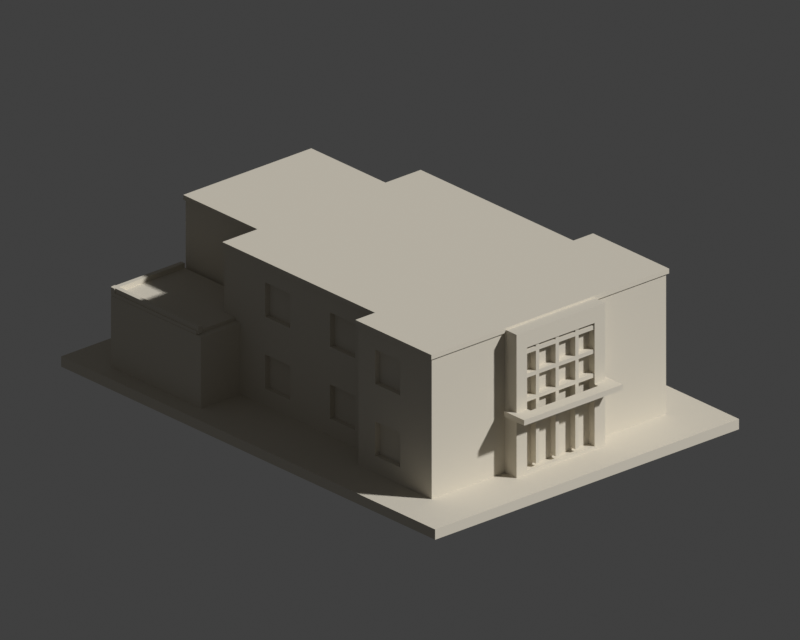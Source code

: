 # Source: scene.blend  (saved by Blender 4.3.34; exported with 4.5.12 LTS)
import bpy
from mathutils import Matrix  # noqa: F401  (used for matrix-valued properties, if any)

bpy.ops.wm.read_factory_settings(use_empty=True)
scene = bpy.context.scene
scene.name = 'Scene'

# ---- collections
col_collection = bpy.data.collections.new('Collection'); scene.collection.children.link(col_collection)

# ---- materials (node trees are filled in below, after node groups)
mat_warm_stone_preview_only = bpy.data.materials.new('Warm stone preview only')
mat_warm_stone_preview_only.diffuse_color = (0.69, 0.64, 0.54, 1.0)

# ---- material node trees

# ---- world
world_world = bpy.data.worlds.new('World'); scene.world = world_world
world_world.use_nodes = True; world_world.node_tree.nodes.clear()
_N = world_world.node_tree.nodes; _L = world_world.node_tree.links
n0 = _N.new('ShaderNodeOutputWorld'); n0.name = 'World Output'; n0.location = (300, 300)
n1 = _N.new('ShaderNodeBackground'); n1.name = 'Background'; n1.location = (10, 300)
n1.inputs[0].default_value = (0.05088, 0.05088, 0.05088, 1.0)
_L.new(n1.outputs[0], n0.inputs[0])
n0.is_active_output = True
world_world.color = (0.055, 0.065, 0.085)
world_world.sun_shadow_jitter_overblur = 0.0

# ---- cameras
cam_camera_001 = bpy.data.cameras.new('Camera.001')
cam_camera_001.type = 'ORTHO'
cam_camera_001.ortho_scale = 212.8
cam_camera_001.display_size = 1000.0

# ---- meshes
me_model = bpy.data.meshes.new('model')
me_model.from_pydata([(-54.0, -75.0, 3.0), (-41.65, -59.7, 3.0), (-41.65, -30.3, 3.0), (-15.75, -64.5, 3.0), (-54.0, -75.0, 0.0), (-54.0, 75.0, 3.0), (-48.65, 24.95, 3.0), (-34.65, -30.3, 3.0), (-34.65, 24.95, 3.0), (-15.75, -59.7, 3.0), (54.0, -75.0, 0.0), (54.0, -75.0, 3.0), (-54.0, 75.0, 0.0), (-48.65, 61.05, 3.0), (54.0, 75.0, 3.0), (15.75, -64.5, 3.0), (15.75, -59.7, 3.0), (41.65, -59.7, 3.0), (41.65, -30.3, 3.0), (54.0, 75.0, 0.0), (48.65, 24.95, 3.0), (34.65, -30.3, 3.0), (48.65, 61.05, 3.0), (34.65, 24.95, 3.0), (-41.65, -37.0, 8.0), (-41.65, -47.0, 8.0), (-41.65, -47.0, 18.0), (-41.65, -59.7, 44.0), (-41.65, -37.0, 29.0), (-41.65, -37.0, 18.0), (-41.65, -30.3, 44.0), (-15.75, -59.7, 44.0), (-41.65, -47.0, 29.0), (-41.65, -47.0, 39.0), (-41.65, -37.0, 39.0), (-34.65, -30.3, 44.0), (41.65, -47.0, 8.0), (41.65, -47.0, 18.0), (41.65, -37.0, 8.0), (41.65, -59.7, 44.0), (41.65, -47.0, 29.0), (41.65, -37.0, 18.0), (34.65, -30.3, 44.0), (41.65, -37.0, 29.0), (15.75, -59.7, 44.0), (41.65, -47.0, 39.0), (41.65, -37.0, 39.0), (41.65, -30.3, 44.0), (-34.65, -21.0, 8.0), (-34.65, -11.0, 8.0), (-34.65, -21.0, 18.0), (-34.65, 5.0, 8.0), (-34.65, -11.0, 18.0), (-34.65, -21.0, 29.0), (-34.65, 5.0, 18.0), (-34.65, -11.0, 29.0), (-34.65, -29.75, 44.0), (-34.65, 5.0, 29.0), (-34.65, -11.0, 39.0), (-34.65, -21.0, 39.0), (-34.65, 5.0, 39.0), (-34.65, 15.0, 8.0), (-34.65, 15.0, 18.0), (-34.65, 24.95, 23.8), (-34.65, 15.0, 29.0), (-34.65, 27.0, 24.8), (-34.65, 27.0, 23.8), (-34.65, 15.0, 39.0), (-34.65, 31.5, 24.8), (-34.65, 31.5, 44.0), (-22.75, 31.5, 44.0), (-34.65, 31.5, 44.8), (-22.75, 31.5, 44.8), (-22.05, 31.5, 44.0), (-23.5, 31.5, 24.8), (-23.5, 31.5, 23.8), (-22.05, 31.5, 23.8), (34.65, -11.0, 8.0), (34.65, -21.0, 8.0), (34.65, -21.0, 18.0), (34.65, 5.0, 8.0), (34.65, 5.0, 18.0), (34.65, -11.0, 18.0), (34.65, -21.0, 29.0), (34.65, -11.0, 29.0), (34.65, 5.0, 29.0), (34.65, 5.0, 39.0), (34.65, -21.0, 39.0), (34.65, -11.0, 39.0), (34.65, -29.75, 44.0), (34.65, 15.0, 8.0), (34.65, 24.95, 23.8), (34.65, 15.0, 18.0), (22.05, 31.5, 23.8), (23.5, 31.5, 24.8), (23.5, 31.5, 23.8), (34.65, 31.5, 44.0), (22.05, 31.5, 44.0), (22.75, 31.5, 44.0), (34.65, 31.5, 44.8), (22.75, 31.5, 44.8), (34.65, 27.0, 24.8), (34.65, 15.0, 29.0), (34.65, 27.0, 23.8), (34.65, 31.5, 24.8), (34.65, 15.0, 39.0), (-48.65, 24.95, 23.8), (-48.65, 61.05, 23.8), (-22.05, 61.05, 23.8), (22.05, 61.05, 23.8), (-48.5, 27.0, 23.8), (-48.5, 61.0, 23.8), (-23.5, 61.0, 23.8), (48.65, 61.05, 23.8), (48.65, 24.95, 23.8), (23.5, 61.0, 23.8), (48.5, 27.0, 23.8), (48.5, 61.0, 23.8), (-22.05, 61.05, 44.0), (22.05, 61.05, 44.0), (-15.75, -64.5, 20.5), (12.0, -64.5, 4.0), (-12.0, -64.5, 4.0), (-12.0, -64.5, 20.5), (-15.75, -61.5, 20.5), (-15.75, -64.5, 22.1), (-15.75, -64.5, 44.8), (-15.75, -61.5, 22.1), (-12.0, -64.5, 22.1), (-12.0, -64.5, 40.0), (-15.75, -60.25, 44.0), (-15.75, -60.25, 44.8), (12.0, -64.5, 40.0), (15.75, -60.25, 44.8), (15.75, -64.5, 20.5), (15.75, -61.5, 20.5), (12.0, -64.5, 20.5), (12.0, -64.5, 22.1), (15.75, -64.5, 22.1), (15.75, -61.5, 22.1), (15.75, -64.5, 44.8), (15.75, -60.25, 44.0), (12.0, -62.1, 4.0), (-12.0, -62.1, 4.0), (-8.6, -62.1, 5.0), (-7.4, -62.1, 5.0), (-12.0, -64.2, 17.0), (-8.6, -62.1, 17.0), (-1.6, -62.1, 17.0), (-1.6, -62.1, 5.0), (-12.0, -62.1, 17.0), (-12.0, -64.2, 18.2), (-7.4, -62.1, 17.0), (-12.0, -62.1, 18.2), (-12.0, -65.9, 20.5), (-12.0, -62.1, 24.0), (-12.0, -65.9, 22.1), (-12.0, -64.2, 24.0), (-8.6, -62.1, 24.0), (-8.6, -62.1, 18.2), (12.0, -65.9, 20.5), (-1.6, -62.1, 18.2), (-1.6, -62.1, 24.0), (-7.4, -62.1, 18.2), (-7.4, -62.1, 24.0), (-12.0, -64.2, 25.2), (-12.0, -64.2, 31.0), (-12.0, -62.1, 25.2), (-8.6, -62.1, 25.2), (-8.6, -62.1, 31.0), (-1.6, -62.1, 25.2), (-1.6, -62.1, 31.0), (-7.4, -62.1, 25.2), (-12.0, -64.2, 32.2), (-12.0, -62.1, 31.0), (-12.0, -64.2, 38.0), (-7.4, -62.1, 31.0), (-12.0, -62.1, 32.2), (-12.0, -62.1, 38.0), (-8.6, -62.1, 38.0), (-8.6, -62.1, 32.2), (-12.0, -64.2, 39.2), (-12.0, -62.1, 39.2), (-12.0, -62.1, 40.0), (-8.6, -62.1, 39.2), (-8.6, -62.1, 40.0), (-1.6, -62.1, 32.2), (-1.6, -62.1, 38.0), (-7.4, -62.1, 32.2), (-7.4, -62.1, 38.0), (-1.6, -62.1, 39.2), (-1.6, -62.1, 40.0), (-7.4, -62.1, 39.2), (-8.6, -64.2, 40.0), (-7.4, -64.2, 40.0), (-7.4, -62.1, 40.0), (-1.6, -64.2, 40.0), (-0.4, -62.1, 5.0), (5.4, -62.1, 5.0), (6.6, -62.1, 5.0), (5.4, -62.1, 17.0), (12.0, -62.1, 17.0), (-0.4, -62.1, 17.0), (6.6, -62.1, 17.0), (12.0, -64.2, 17.0), (12.0, -64.2, 18.2), (12.0, -65.9, 22.1), (-0.4, -62.1, 18.2), (5.4, -62.1, 24.0), (-0.4, -62.1, 24.0), (5.4, -62.1, 18.2), (12.0, -62.1, 18.2), (12.0, -62.1, 24.0), (6.6, -62.1, 24.0), (6.6, -62.1, 18.2), (5.4, -62.1, 25.2), (5.4, -62.1, 31.0), (-0.4, -62.1, 25.2), (12.0, -64.2, 24.0), (12.0, -64.2, 25.2), (12.0, -64.2, 31.0), (12.0, -62.1, 25.2), (12.0, -62.1, 31.0), (6.6, -62.1, 25.2), (-0.4, -62.1, 31.0), (6.6, -62.1, 31.0), (12.0, -64.2, 32.2), (12.0, -64.2, 38.0), (-0.4, -62.1, 32.2), (5.4, -62.1, 38.0), (-0.4, -62.1, 38.0), (5.4, -62.1, 32.2), (5.4, -62.1, 39.2), (5.4, -62.1, 40.0), (-0.4, -62.1, 39.2), (12.0, -62.1, 38.0), (6.6, -62.1, 38.0), (6.6, -62.1, 32.2), (12.0, -62.1, 32.2), (12.0, -62.1, 39.2), (12.0, -62.1, 40.0), (6.6, -62.1, 39.2), (12.0, -64.2, 39.2), (-0.4, -64.2, 40.0), (-0.4, -62.1, 40.0), (5.4, -64.2, 40.0), (6.6, -64.2, 40.0), (6.6, -62.1, 40.0), (-8.6, -64.2, 5.0), (-7.4, -64.2, 5.0), (-7.4, -64.2, 17.0), (-8.6, -64.2, 17.0), (-8.6, -64.2, 18.2), (-8.6, -64.2, 24.0), (-7.4, -64.2, 18.2), (-7.4, -64.2, 24.0), (-8.6, -64.2, 25.2), (-8.6, -64.2, 31.0), (-7.4, -64.2, 25.2), (-7.4, -64.2, 31.0), (-8.6, -64.2, 32.2), (-8.6, -64.2, 38.0), (-7.4, -64.2, 32.2), (-7.4, -64.2, 38.0), (-8.6, -64.2, 39.2), (-7.4, -64.2, 39.2), (-1.6, -64.2, 5.0), (-0.4, -64.2, 5.0), (-0.4, -64.2, 17.0), (-1.6, -64.2, 17.0), (-1.6, -64.2, 18.2), (-1.6, -64.2, 24.0), (-0.4, -64.2, 18.2), (-0.4, -64.2, 24.0), (-1.6, -64.2, 25.2), (-0.4, -64.2, 25.2), (-0.4, -64.2, 31.0), (-1.6, -64.2, 31.0), (-1.6, -64.2, 32.2), (-0.4, -64.2, 32.2), (-0.4, -64.2, 38.0), (-1.6, -64.2, 38.0), (-1.6, -64.2, 39.2), (-0.4, -64.2, 39.2), (5.4, -64.2, 5.0), (6.6, -64.2, 5.0), (6.6, -64.2, 17.0), (5.4, -64.2, 17.0), (5.4, -64.2, 24.0), (5.4, -64.2, 18.2), (6.6, -64.2, 18.2), (6.6, -64.2, 24.0), (5.4, -64.2, 25.2), (6.6, -64.2, 25.2), (6.6, -64.2, 31.0), (5.4, -64.2, 31.0), (5.4, -64.2, 32.2), (6.6, -64.2, 32.2), (6.6, -64.2, 38.0), (5.4, -64.2, 38.0), (5.4, -64.2, 39.2), (6.6, -64.2, 39.2), (-17.5, -69.5, 20.5), (-17.5, -69.5, 22.1), (-17.5, -61.5, 22.1), (-17.5, -61.5, 20.5), (17.5, -69.5, 20.5), (17.5, -69.5, 22.1), (17.5, -61.5, 20.5), (17.5, -61.5, 22.1), (-40.05, -47.0, 18.0), (-40.05, -47.0, 8.0), (-40.05, -37.0, 8.0), (-40.05, -37.0, 18.0), (-40.05, -47.0, 39.0), (-40.05, -47.0, 29.0), (-40.05, -37.0, 29.0), (-40.05, -37.0, 39.0), (-33.05, -21.0, 18.0), (-33.05, -21.0, 8.0), (-33.05, -11.0, 8.0), (-33.05, -11.0, 18.0), (-33.05, -21.0, 39.0), (-33.05, -21.0, 29.0), (-33.05, -11.0, 29.0), (-33.05, -11.0, 39.0), (-33.05, 5.0, 8.0), (-33.05, 15.0, 8.0), (-33.05, 5.0, 18.0), (-33.05, 15.0, 18.0), (-33.05, 5.0, 29.0), (-33.05, 15.0, 29.0), (-33.05, 5.0, 39.0), (-33.05, 15.0, 39.0), (40.05, -47.0, 8.0), (40.05, -37.0, 8.0), (40.05, -37.0, 18.0), (40.05, -47.0, 18.0), (40.05, -47.0, 29.0), (40.05, -37.0, 29.0), (40.05, -37.0, 39.0), (40.05, -47.0, 39.0), (33.05, -21.0, 8.0), (33.05, -11.0, 8.0), (33.05, -11.0, 18.0), (33.05, -21.0, 18.0), (33.05, -21.0, 29.0), (33.05, -11.0, 29.0), (33.05, -11.0, 39.0), (33.05, -21.0, 39.0), (33.05, 5.0, 8.0), (33.05, 15.0, 8.0), (33.05, 15.0, 18.0), (33.05, 5.0, 18.0), (33.05, 5.0, 29.0), (33.05, 15.0, 29.0), (33.05, 15.0, 39.0), (33.05, 5.0, 39.0), (-46.8, 27.0, 24.0), (-48.2, 27.0, 24.0), (-48.2, 27.0, 24.8), (-48.5, 27.0, 24.8), (-46.8, 27.0, 24.8), (-48.5, 59.8, 24.8), (-48.2, 59.8, 24.8), (-48.5, 59.8, 24.0), (-48.5, 61.0, 24.0), (-48.5, 61.0, 24.41), (-23.5, 59.8, 24.8), (-46.8, 59.8, 24.8), (-48.2, 61.0, 24.0), (-46.8, 61.0, 24.0), (-23.5, 61.0, 24.0), (-23.5, 59.8, 24.0), (-48.2, 26.5, 24.0), (-46.8, 26.5, 24.0), (-48.2, 26.5, 26.2), (-46.8, 26.5, 26.2), (-48.2, 59.8, 26.2), (-48.13, 59.8, 26.2), (-46.8, 59.8, 26.2), (-48.2, 61.2, 24.0), (-48.2, 61.5, 24.0), (-46.8, 61.2, 24.0), (-46.8, 61.5, 24.0), (-48.2, 61.5, 26.2), (-46.8, 61.5, 26.2), (-48.2, 61.2, 26.2), (-48.19, 61.18, 26.2), (-46.8, 61.2, 26.2), (-48.5, 61.2, 26.2), (-48.5, 61.2, 24.0), (-48.5, 59.8, 26.2), (-23.5, 61.2, 24.0), (-23.5, 59.8, 26.2), (-23.5, 61.2, 26.2), (23.5, 59.8, 24.0), (23.5, 59.8, 24.8), (23.5, 61.0, 24.0), (23.5, 61.0, 24.41), (46.8, 27.0, 24.8), (48.2, 27.0, 24.0), (46.8, 27.0, 24.0), (48.5, 27.0, 24.8), (48.2, 27.0, 24.8), (46.8, 59.8, 24.8), (46.8, 61.0, 24.0), (48.5, 59.8, 24.8), (48.5, 59.8, 24.0), (48.2, 59.8, 24.8), (48.5, 61.0, 24.0), (48.2, 61.0, 24.0), (46.8, 26.5, 24.0), (46.8, 26.5, 26.2), (48.2, 26.5, 24.0), (48.2, 26.5, 26.2), (46.8, 59.8, 26.2), (48.2, 59.8, 26.2), (46.87, 59.8, 26.2), (46.8, 61.2, 24.0), (46.8, 61.5, 26.2), (46.8, 61.5, 24.0), (46.8, 61.2, 26.2), (46.86, 59.89, 26.2), (48.2, 61.2, 24.0), (48.2, 61.5, 24.0), (48.2, 61.5, 26.2), (48.2, 61.2, 26.2), (23.5, 61.2, 26.2), (23.5, 61.2, 24.0), (23.5, 59.8, 26.2), (48.5, 61.2, 24.0), (48.5, 59.8, 26.2), (48.5, 61.2, 26.2), (-42.25, -60.25, 44.0), (-42.25, -60.25, 45.4), (-42.25, -29.75, 45.4), (-42.25, -29.75, 44.0), (-35.25, -29.75, 44.0), (-35.25, -29.75, 45.4), (42.25, -60.25, 45.4), (35.25, -29.75, 45.4), (42.25, -60.25, 44.0), (42.25, -29.75, 45.4), (42.25, -29.75, 44.0), (35.25, -29.75, 44.0), (-35.25, 31.5, 44.0), (-35.25, 31.5, 45.4), (-22.75, 31.5, 45.4), (22.75, 31.5, 45.4), (35.25, 31.5, 45.4), (35.25, 31.5, 44.0), (-22.75, 61.25, 44.0), (-22.75, 61.25, 45.4), (22.75, 61.25, 45.4), (22.75, 61.25, 44.0)], [], [(0, 1, 2), (0, 3, 1), (4, 0, 5), (0, 2, 6), (2, 7, 8), (1, 3, 9), (4, 10, 0), (0, 11, 3), (4, 12, 10), (0, 6, 13), (2, 8, 6), (4, 5, 12), (0, 13, 5), (12, 5, 14), (13, 14, 5), (0, 10, 11), (3, 11, 15), (15, 11, 16), (16, 11, 17), (17, 11, 18), (10, 19, 11), (11, 20, 18), (21, 18, 20), (12, 19, 10), (12, 14, 19), (13, 22, 14), (21, 20, 23), (11, 22, 20), (11, 19, 14), (11, 14, 22), (1, 24, 2), (1, 25, 24), (1, 26, 25), (1, 27, 26), (26, 28, 29), (2, 24, 29), (2, 29, 28), (2, 30, 7), (1, 9, 31), (26, 32, 28), (26, 27, 32), (1, 31, 27), (32, 27, 33), (27, 30, 33), (33, 30, 34), (2, 28, 30), (7, 30, 35), (28, 34, 30), (17, 18, 36), (17, 36, 37), (36, 18, 38), (16, 17, 39), (17, 37, 40), (37, 41, 40), (18, 41, 38), (21, 42, 18), (18, 43, 41), (16, 39, 44), (17, 40, 39), (41, 43, 40), (40, 45, 39), (39, 45, 46), (39, 46, 47), (18, 42, 47), (18, 47, 43), (43, 47, 46), (7, 48, 49), (7, 50, 48), (7, 51, 8), (7, 49, 51), (49, 52, 51), (7, 53, 50), (52, 54, 51), (50, 55, 52), (52, 55, 54), (7, 56, 53), (7, 35, 56), (50, 53, 55), (55, 57, 54), (55, 58, 57), (53, 56, 59), (59, 56, 58), (58, 60, 57), (56, 60, 58), (51, 61, 8), (61, 62, 8), (54, 63, 62), (8, 62, 63), (54, 57, 64), (54, 64, 63), (63, 65, 66), (64, 65, 63), (64, 67, 65), (65, 67, 68), (56, 69, 60), (60, 69, 67), (68, 67, 69), (68, 69, 70), (69, 71, 72), (68, 73, 74), (75, 74, 73), (75, 73, 76), (68, 70, 73), (69, 72, 70), (21, 77, 78), (21, 78, 79), (21, 23, 80), (21, 80, 77), (77, 80, 81), (21, 79, 42), (77, 81, 82), (79, 82, 83), (82, 81, 84), (79, 83, 42), (82, 84, 83), (84, 81, 85), (84, 85, 86), (83, 87, 42), (42, 88, 89), (87, 88, 42), (84, 86, 88), (89, 88, 86), (80, 23, 90), (90, 91, 92), (81, 92, 85), (90, 23, 91), (93, 94, 95), (93, 96, 94), (93, 97, 98), (93, 98, 99), (98, 100, 99), (92, 91, 85), (85, 101, 102), (85, 91, 103), (85, 103, 101), (94, 96, 104), (102, 101, 96), (101, 104, 96), (89, 86, 96), (86, 105, 96), (93, 99, 96), (102, 96, 105), (6, 8, 63), (6, 106, 107), (6, 63, 106), (6, 107, 13), (13, 107, 108), (13, 108, 109), (106, 63, 110), (110, 63, 66), (106, 110, 107), (110, 111, 107), (107, 111, 112), (107, 112, 108), (75, 76, 112), (76, 108, 112), (13, 113, 22), (13, 109, 113), (23, 20, 114), (20, 22, 114), (23, 114, 91), (22, 113, 114), (93, 95, 115), (93, 115, 109), (91, 116, 103), (91, 114, 116), (109, 115, 117), (109, 117, 113), (114, 113, 116), (116, 113, 117), (76, 73, 108), (108, 118, 109), (73, 118, 108), (93, 109, 119), (118, 119, 109), (93, 119, 97), (3, 120, 9), (3, 121, 122), (3, 122, 123), (9, 120, 124), (3, 123, 120), (9, 124, 31), (125, 126, 127), (124, 127, 31), (125, 128, 129), (125, 129, 126), (127, 130, 31), (127, 126, 130), (126, 131, 130), (126, 129, 132), (126, 133, 131), (3, 15, 121), (121, 15, 134), (15, 16, 135), (121, 134, 136), (15, 135, 134), (16, 44, 135), (137, 138, 132), (138, 139, 44), (135, 44, 139), (126, 132, 140), (126, 140, 133), (138, 140, 132), (138, 44, 141), (138, 141, 140), (140, 141, 133), (122, 142, 143), (143, 142, 144), (142, 145, 144), (122, 143, 146), (143, 144, 147), (148, 145, 149), (143, 150, 146), (143, 147, 150), (122, 146, 151), (122, 151, 123), (148, 152, 145), (151, 153, 123), (154, 123, 128), (153, 155, 123), (154, 128, 156), (123, 157, 128), (153, 158, 155), (153, 159, 158), (154, 156, 160), (161, 162, 163), (163, 162, 164), (123, 155, 157), (128, 157, 165), (128, 165, 166), (165, 167, 166), (167, 168, 169), (170, 171, 172), (128, 166, 173), (167, 174, 166), (167, 169, 174), (128, 173, 175), (128, 175, 129), (172, 171, 176), (173, 177, 175), (177, 178, 175), (177, 179, 178), (177, 180, 179), (175, 181, 129), (181, 182, 183), (182, 184, 185), (186, 187, 188), (188, 187, 189), (190, 191, 192), (181, 183, 129), (129, 183, 193), (182, 185, 183), (183, 185, 193), (194, 195, 196), (191, 195, 192), (196, 195, 191), (129, 193, 132), (132, 193, 194), (142, 149, 145), (142, 197, 149), (122, 121, 142), (142, 198, 197), (142, 199, 198), (200, 197, 198), (121, 201, 142), (142, 201, 199), (200, 202, 197), (201, 203, 199), (121, 204, 201), (121, 205, 204), (121, 136, 205), (156, 206, 160), (207, 208, 209), (210, 208, 207), (205, 137, 211), (212, 213, 214), (211, 212, 214), (205, 136, 137), (160, 206, 136), (206, 137, 136), (211, 137, 212), (215, 216, 217), (137, 218, 212), (137, 219, 218), (137, 220, 219), (221, 222, 223), (219, 222, 221), (217, 216, 224), (222, 225, 223), (137, 226, 220), (219, 220, 222), (137, 227, 226), (137, 132, 227), (228, 229, 230), (231, 229, 228), (232, 233, 234), (235, 236, 237), (238, 235, 237), (226, 235, 238), (226, 227, 235), (239, 240, 241), (227, 132, 242), (242, 240, 239), (132, 194, 196), (243, 244, 245), (233, 244, 234), (132, 196, 243), (245, 244, 233), (132, 243, 245), (132, 245, 246), (132, 246, 247), (240, 247, 241), (132, 247, 240), (242, 132, 240), (248, 144, 249), (249, 144, 145), (248, 147, 144), (248, 249, 250), (249, 145, 250), (248, 251, 147), (248, 250, 251), (152, 250, 145), (159, 252, 253), (252, 254, 255), (163, 164, 254), (158, 159, 253), (255, 253, 252), (254, 164, 255), (168, 256, 257), (256, 258, 259), (172, 176, 258), (168, 257, 169), (259, 257, 256), (258, 176, 259), (180, 260, 261), (260, 262, 263), (188, 189, 262), (180, 261, 179), (263, 261, 260), (263, 262, 189), (184, 264, 193), (264, 265, 194), (265, 192, 195), (184, 193, 185), (194, 193, 264), (194, 265, 195), (266, 149, 267), (267, 149, 197), (266, 267, 268), (267, 197, 268), (266, 148, 149), (266, 269, 148), (266, 268, 269), (202, 268, 197), (161, 270, 271), (270, 272, 273), (207, 209, 272), (271, 270, 273), (272, 209, 273), (162, 161, 271), (274, 275, 276), (170, 274, 171), (217, 224, 275), (277, 171, 274), (277, 274, 276), (276, 275, 224), (278, 279, 280), (186, 278, 187), (228, 230, 279), (187, 278, 281), (281, 278, 280), (280, 279, 230), (190, 282, 196), (282, 283, 243), (283, 234, 244), (196, 282, 243), (243, 283, 244), (190, 196, 191), (284, 198, 285), (285, 198, 199), (284, 285, 286), (285, 199, 286), (284, 200, 198), (284, 287, 200), (284, 286, 287), (203, 286, 199), (288, 210, 289), (289, 290, 291), (214, 213, 290), (291, 288, 289), (213, 291, 290), (208, 210, 288), (292, 293, 294), (215, 292, 216), (223, 225, 293), (295, 216, 292), (294, 295, 292), (225, 294, 293), (296, 297, 298), (231, 296, 229), (237, 236, 297), (229, 296, 299), (298, 299, 296), (298, 297, 236), (232, 300, 245), (300, 301, 246), (301, 241, 247), (246, 245, 300), (246, 301, 247), (232, 245, 233), (146, 150, 251), (150, 147, 251), (152, 269, 250), (152, 148, 269), (146, 251, 151), (151, 159, 153), (251, 250, 151), (151, 252, 159), (250, 269, 151), (161, 163, 254), (269, 268, 151), (254, 270, 161), (268, 287, 151), (151, 204, 252), (204, 254, 252), (202, 287, 268), (200, 287, 202), (204, 286, 203), (204, 203, 201), (287, 286, 151), (270, 254, 204), (210, 207, 272), (286, 204, 151), (272, 270, 204), (272, 289, 210), (289, 272, 204), (289, 204, 290), (211, 214, 290), (205, 290, 204), (205, 211, 290), (157, 155, 253), (157, 253, 165), (165, 168, 167), (155, 158, 253), (253, 255, 165), (165, 256, 168), (255, 271, 165), (271, 255, 164), (164, 162, 271), (172, 258, 170), (271, 273, 165), (258, 274, 170), (165, 218, 256), (273, 288, 165), (218, 258, 256), (209, 288, 273), (288, 291, 165), (274, 258, 218), (217, 275, 215), (291, 218, 165), (275, 274, 218), (208, 288, 209), (275, 292, 215), (292, 275, 218), (218, 291, 213), (293, 292, 218), (221, 223, 293), (218, 213, 212), (219, 293, 218), (219, 221, 293), (166, 174, 257), (174, 169, 257), (166, 257, 173), (173, 180, 177), (259, 173, 257), (173, 260, 180), (259, 277, 173), (259, 176, 277), (277, 176, 171), (186, 188, 262), (277, 276, 173), (262, 278, 186), (173, 220, 260), (276, 295, 173), (220, 262, 260), (295, 276, 224), (295, 224, 216), (295, 294, 173), (278, 262, 220), (231, 228, 279), (294, 220, 173), (279, 278, 220), (231, 279, 296), (296, 279, 220), (220, 294, 225), (220, 225, 222), (297, 296, 220), (238, 237, 297), (226, 297, 220), (226, 238, 297), (175, 178, 261), (175, 261, 181), (181, 184, 182), (178, 179, 261), (181, 261, 263), (181, 264, 184), (263, 281, 181), (263, 189, 281), (281, 189, 187), (190, 192, 265), (281, 280, 181), (190, 265, 282), (181, 227, 264), (280, 299, 181), (227, 265, 264), (280, 230, 299), (181, 299, 298), (282, 265, 227), (232, 234, 283), (298, 227, 181), (283, 282, 227), (299, 230, 229), (232, 283, 300), (300, 283, 227), (227, 298, 236), (301, 300, 227), (239, 241, 301), (227, 236, 235), (242, 301, 227), (242, 239, 301), (302, 303, 304), (302, 120, 154), (303, 156, 125), (302, 305, 120), (302, 304, 305), (305, 304, 124), (303, 125, 304), (305, 124, 120), (304, 127, 124), (304, 125, 127), (120, 123, 154), (125, 156, 128), (302, 306, 303), (302, 154, 160), (303, 307, 156), (302, 160, 306), (303, 306, 307), (156, 307, 206), (160, 136, 134), (206, 138, 137), (160, 134, 306), (206, 307, 138), (306, 308, 307), (134, 135, 308), (135, 139, 308), (138, 309, 139), (306, 134, 308), (307, 308, 309), (307, 309, 138), (139, 309, 308), (25, 310, 311), (25, 311, 24), (311, 312, 24), (311, 310, 312), (25, 26, 310), (26, 313, 310), (26, 29, 313), (310, 313, 312), (24, 312, 29), (312, 313, 29), (32, 314, 315), (32, 315, 28), (315, 316, 28), (315, 314, 316), (32, 33, 314), (33, 317, 314), (33, 34, 317), (314, 317, 316), (28, 316, 34), (316, 317, 34), (48, 318, 319), (48, 319, 49), (49, 320, 52), (319, 320, 49), (319, 318, 320), (48, 50, 318), (320, 318, 321), (320, 321, 52), (50, 52, 321), (50, 321, 318), (53, 322, 323), (53, 323, 55), (55, 324, 58), (323, 324, 55), (323, 322, 324), (53, 59, 322), (59, 58, 325), (324, 322, 325), (324, 325, 58), (59, 325, 322), (51, 326, 61), (61, 327, 62), (51, 328, 326), (326, 328, 327), (61, 326, 327), (51, 54, 328), (327, 328, 329), (327, 329, 62), (54, 62, 329), (54, 329, 328), (57, 330, 64), (64, 331, 67), (57, 332, 330), (330, 332, 331), (64, 330, 331), (57, 60, 332), (60, 67, 333), (60, 333, 332), (331, 332, 333), (331, 333, 67), (334, 335, 336), (334, 37, 36), (334, 36, 335), (36, 38, 335), (334, 336, 337), (334, 337, 37), (337, 41, 37), (337, 336, 41), (335, 38, 336), (38, 41, 336), (338, 339, 340), (338, 45, 40), (338, 40, 339), (40, 43, 339), (338, 340, 341), (338, 341, 45), (341, 46, 45), (341, 340, 46), (339, 43, 340), (43, 46, 340), (342, 79, 78), (342, 78, 343), (342, 343, 344), (343, 77, 344), (78, 77, 343), (342, 345, 79), (342, 344, 345), (77, 82, 344), (345, 344, 82), (345, 82, 79), (346, 87, 83), (346, 83, 347), (346, 347, 348), (347, 84, 348), (83, 84, 347), (346, 349, 87), (346, 348, 349), (349, 348, 88), (84, 88, 348), (349, 88, 87), (350, 80, 351), (350, 351, 352), (351, 90, 352), (350, 81, 80), (351, 80, 90), (350, 353, 81), (350, 352, 353), (90, 92, 352), (353, 352, 92), (353, 92, 81), (354, 85, 355), (354, 355, 356), (355, 102, 356), (354, 86, 85), (355, 85, 102), (354, 357, 86), (354, 356, 357), (357, 356, 105), (357, 105, 86), (102, 105, 356), (110, 358, 359), (110, 359, 360), (110, 360, 361), (110, 65, 358), (358, 65, 362), (110, 66, 65), (362, 65, 68), (110, 361, 363), (361, 360, 364), (110, 365, 111), (110, 363, 365), (361, 364, 363), (365, 366, 111), (365, 367, 366), (362, 68, 368), (362, 368, 369), (68, 74, 368), (111, 366, 112), (366, 370, 112), (370, 371, 112), (371, 372, 112), (75, 368, 74), (75, 112, 373), (75, 373, 368), (373, 112, 372), (374, 359, 375), (359, 358, 375), (374, 360, 359), (374, 375, 376), (374, 376, 360), (376, 375, 377), (375, 358, 362), (375, 362, 377), (360, 376, 364), (376, 377, 378), (376, 378, 364), (377, 379, 378), (362, 380, 377), (362, 369, 380), (377, 380, 379), (370, 381, 371), (381, 382, 371), (382, 383, 371), (382, 384, 383), (381, 385, 382), (382, 386, 384), (381, 387, 385), (382, 385, 386), (378, 379, 388), (387, 389, 385), (389, 386, 385), (383, 384, 389), (384, 386, 389), (365, 363, 390), (365, 390, 367), (363, 364, 378), (366, 391, 370), (391, 381, 370), (366, 367, 391), (391, 390, 381), (391, 367, 390), (381, 390, 387), (363, 378, 392), (363, 392, 390), (392, 378, 388), (392, 388, 390), (379, 380, 388), (390, 388, 387), (371, 383, 393), (383, 389, 393), (387, 388, 394), (369, 394, 380), (388, 380, 394), (387, 394, 389), (369, 368, 394), (371, 393, 372), (389, 395, 393), (389, 394, 395), (373, 372, 368), (372, 393, 394), (368, 372, 394), (393, 395, 394), (95, 94, 396), (95, 396, 115), (94, 397, 396), (396, 398, 115), (396, 399, 398), (103, 400, 101), (101, 400, 104), (103, 401, 402), (103, 116, 401), (103, 402, 400), (116, 403, 401), (401, 403, 404), (94, 104, 397), (397, 104, 405), (115, 398, 117), (398, 406, 117), (104, 400, 405), (116, 407, 403), (404, 403, 407), (116, 117, 408), (116, 408, 407), (404, 407, 409), (408, 117, 410), (406, 411, 117), (117, 411, 410), (412, 400, 402), (412, 413, 400), (412, 402, 414), (402, 401, 414), (412, 414, 413), (414, 401, 415), (413, 414, 415), (401, 404, 415), (400, 413, 405), (413, 416, 405), (413, 415, 416), (404, 417, 415), (404, 409, 417), (415, 418, 416), (415, 417, 418), (419, 420, 421), (419, 422, 420), (416, 418, 423), (419, 411, 406), (419, 421, 411), (421, 424, 411), (421, 425, 424), (421, 426, 425), (424, 425, 427), (421, 420, 426), (425, 426, 427), (422, 426, 420), (422, 427, 426), (396, 397, 428), (396, 428, 399), (398, 399, 429), (429, 399, 428), (397, 430, 428), (398, 429, 406), (429, 428, 419), (397, 416, 430), (430, 416, 428), (397, 405, 416), (429, 419, 406), (428, 422, 419), (428, 416, 423), (428, 423, 422), (408, 410, 407), (410, 431, 432), (407, 410, 432), (409, 407, 432), (431, 433, 432), (424, 431, 411), (411, 431, 410), (424, 427, 431), (431, 427, 433), (418, 417, 423), (423, 432, 422), (423, 417, 432), (422, 432, 427), (409, 432, 417), (432, 433, 427), (434, 435, 436), (434, 30, 27), (434, 436, 437), (434, 437, 30), (434, 27, 130), (434, 131, 435), (437, 438, 30), (437, 436, 438), (30, 438, 35), (436, 439, 438), (438, 56, 35), (434, 130, 131), (27, 31, 130), (435, 131, 133), (435, 440, 436), (436, 440, 439), (435, 133, 440), (141, 44, 39), (141, 440, 133), (439, 440, 441), (141, 39, 442), (141, 442, 440), (440, 443, 441), (39, 444, 442), (442, 444, 440), (39, 47, 444), (440, 444, 443), (42, 89, 47), (89, 445, 47), (445, 441, 444), (445, 444, 47), (441, 443, 444), (438, 446, 56), (438, 439, 447), (56, 446, 69), (438, 447, 446), (439, 448, 447), (446, 71, 69), (446, 447, 71), (71, 447, 448), (71, 448, 72), (439, 449, 448), (439, 441, 450), (89, 451, 445), (445, 451, 441), (439, 450, 449), (100, 449, 450), (89, 96, 451), (441, 451, 450), (100, 450, 99), (96, 99, 451), (451, 99, 450), (70, 72, 452), (70, 118, 73), (72, 448, 452), (70, 452, 118), (448, 453, 452), (448, 449, 453), (452, 119, 118), (452, 453, 454), (453, 449, 454), (452, 455, 119), (452, 454, 455), (97, 119, 98), (98, 454, 100), (100, 454, 449), (98, 119, 455), (98, 455, 454)])
me_model.materials.append(mat_warm_stone_preview_only)
me_model.update()

# ---- objects
ob_printable_ntue = bpy.data.objects.new('Printable_NTUE', me_model)
ob_preview_camera = bpy.data.objects.new('Preview_camera', cam_camera_001)

# ---- transforms, parenting, visibility, modifiers, constraints
ob_printable_ntue.location = (0.0, 0.0, 0.0)
ob_preview_camera.location = (-195.0, -220.0, 155.0)
ob_preview_camera.rotation_euler = (1.148, 6.414e-08, -0.7252)

# ---- collection membership
col_collection.objects.link(ob_printable_ntue)
col_collection.objects.link(ob_preview_camera)

# ---- scene / render settings (as saved in the file)
scene.camera = ob_preview_camera
scene.frame_start = 1; scene.frame_end = 250; scene.frame_set(1)
scene.render.engine = 'BLENDER_WORKBENCH'
scene.render.resolution_x = 1000
scene.render.resolution_y = 800
scene.view_settings.view_transform = 'Standard'
scene.unit_settings.scale_length = 0.001
bpy.context.view_layer.update()

# ---- added for rendering (the .blend has no usable light): sun
light_auto_sun = bpy.data.lights.new('AutoSun', 'SUN')
light_auto_sun.energy = 3.0
light_auto_sun.angle = 0.0523599
ob_auto_sun = bpy.data.objects.new('AutoSun', light_auto_sun)
scene.collection.objects.link(ob_auto_sun)
ob_auto_sun.rotation_euler = (0.872665, 0.174533, 0.523599)
bpy.context.view_layer.update()
